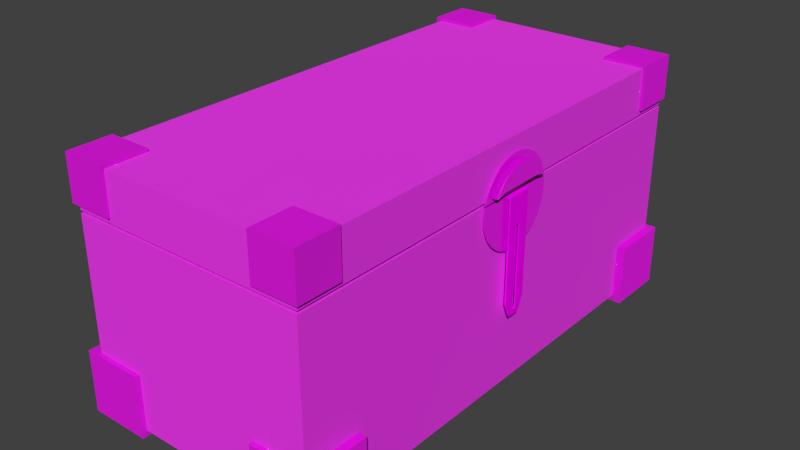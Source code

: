 # Source: DragonChest.blend  (saved by Blender 2.92.15; exported with 4.5.12 LTS)
import bpy
from mathutils import Matrix  # noqa: F401  (used for matrix-valued properties, if any)

bpy.ops.wm.read_factory_settings(use_empty=True)
scene = bpy.context.scene
scene.name = 'Scene'

# ---- collections
col_collection_1 = bpy.data.collections.new('Collection 1'); scene.collection.children.link(col_collection_1)

# ---- images (referenced by path relative to the original .blend; pixels are not part of the script)
import os
ASSET_DIR = os.environ.get("B2B_ASSET_DIR", "")  # directory of the original .blend (textures are referenced by path, not embedded)
HERE = os.path.dirname(os.path.abspath(__file__))  # packed textures are extracted next to this script under _unpacked/

def load_image(name, relpath, width, height, colorspace="sRGB"):
    """Load a texture the original file referenced (path relative to the .blend, or extracted next to this script)."""
    p = next((c for c in (os.path.join(HERE, relpath), os.path.join(ASSET_DIR, relpath)) if relpath and os.path.exists(c)), "")
    if p:
        img = bpy.data.images.load(p, check_existing=True)
        img.name = name
    else:  # same state as the original file: an image datablock whose file is absent (Cycles renders it pink)
        img = bpy.data.images.new(name, width, height)
        img.source = "FILE"
        img.filepath = "//" + (relpath or name)
    img.colorspace_settings.name = colorspace
    return img
img_qingtong_jpg = load_image('qingtong.jpg', 'qingtong.jpg', 1024, 1024, 'sRGB')
img_gucn_20120721350994173750pic1_jpg = load_image('Gucn_20120721350994173750Pic1.jpg', 'Gucn_20120721350994173750Pic1.jpg', 1024, 1024, 'sRGB')
img_7397958_081526119000_2_jpg = load_image('7397958_081526119000_2.jpg', '7397958_081526119000_2.jpg', 1024, 1024, 'sRGB')
img_muwen_jpg = load_image('muwen.jpg', 'muwen.jpg', 1024, 1024, 'sRGB')

# ---- materials (node trees are filled in below, after node groups)
mat_material_003 = bpy.data.materials.new('Material.003')
mat_material_003.alpha_threshold = 0.0
mat_material_003.roughness = 0.5
mat_material_002 = bpy.data.materials.new('Material.002')
mat_material_002.alpha_threshold = 0.0
mat_material_002.roughness = 0.5
mat_material = bpy.data.materials.new('Material')
mat_material.alpha_threshold = 0.0
mat_material.roughness = 0.5
mat_material.line_color = (0.0, 0.0, 0.0, 1.0)

# ---- material node trees
mat_material_003.use_nodes = True; mat_material_003.node_tree.nodes.clear()
_N = mat_material_003.node_tree.nodes; _L = mat_material_003.node_tree.links
n0 = _N.new('ShaderNodeOutputMaterial'); n0.name = 'Material Output'; n0.location = (300, 300)
n1 = _N.new('ShaderNodeBsdfDiffuse'); n1.name = 'Diffuse BSDF'; n1.location = (10, 300)
n2 = _N.new('ShaderNodeTexImage'); n2.name = 'Image Texture'; n2.location = (-180, 300)
n2.width = 140
n2.image = img_qingtong_jpg
_L.new(n1.outputs[0], n0.inputs[0])
_L.new(n2.outputs[0], n1.inputs[0])
n0.is_active_output = True
mat_material_002.use_nodes = True; mat_material_002.node_tree.nodes.clear()
_N = mat_material_002.node_tree.nodes; _L = mat_material_002.node_tree.links
n0 = _N.new('ShaderNodeMixShader'); n0.name = 'Mix Shader'; n0.location = (281, 373)
n1 = _N.new('ShaderNodeBsdfDiffuse'); n1.name = 'Diffuse BSDF'; n1.location = (77, 400)
n1.inputs[1].default_value = 0.7917
n2 = _N.new('ShaderNodeOutputMaterial'); n2.name = 'Material Output'; n2.location = (662, 198)
n3 = _N.new('ShaderNodeTexImage'); n3.name = 'Image Texture.001'; n3.location = (-193, 402)
n3.width = 140
n3.image = img_gucn_20120721350994173750pic1_jpg
n4 = _N.new('ShaderNodeDisplacement'); n4.name = 'Displacement'; n4.location = (400, 310)
n4.inputs[1].default_value = 0.0
n4.inputs[2].default_value = 0.1
n5 = _N.new('ShaderNodeBsdfAnisotropic'); n5.name = 'Glossy BSDF'; n5.location = (79, 265)
n5.distribution = 'GGX'
n5.inputs[0].default_value = (0.2838, 0.2838, 0.2838, 1.0)
n5.inputs[1].default_value = 0.0
n6 = _N.new('ShaderNodeTexCoord'); n6.name = 'Texture Coordinate'; n6.location = (-42, 139)
n7 = _N.new('ShaderNodeTexImage'); n7.name = 'Image Texture'; n7.location = (243, 125)
n7.width = 140
n7.image = img_gucn_20120721350994173750pic1_jpg
n7.interpolation = 'Smart'
n7.extension = 'EXTEND'
_L.new(n1.outputs[0], n0.inputs[1])
_L.new(n0.outputs[0], n2.inputs[0])
_L.new(n5.outputs[0], n0.inputs[2])
_L.new(n3.outputs[0], n1.inputs[0])
_L.new(n6.outputs[2], n7.inputs[0])
_L.new(n7.outputs[0], n4.inputs[0])
_L.new(n4.outputs[0], n2.inputs[2])
n2.is_active_output = True
mat_material.use_nodes = True; mat_material.node_tree.nodes.clear()

# ---- world
world_world = bpy.data.worlds.new('World'); scene.world = world_world
world_world.use_nodes = True; world_world.node_tree.nodes.clear()
_N = world_world.node_tree.nodes; _L = world_world.node_tree.links
n0 = _N.new('ShaderNodeOutputWorld'); n0.name = 'World Output'; n0.location = (300, 300)
n1 = _N.new('ShaderNodeBackground'); n1.name = 'Background'; n1.location = (10, 300)
n1.inputs[0].default_value = (0.05088, 0.05088, 0.05088, 1.0)
_L.new(n1.outputs[0], n0.inputs[0])
n0.is_active_output = True
world_world.color = (0.05088, 0.05088, 0.05088)
world_world.use_sun_shadow = False
world_world.sun_shadow_jitter_overblur = 0.0
world_world.cycles.sampling_method = 'MANUAL'
world_world.cycles.sample_map_resolution = 256

# ---- meshes
me_cube_003 = bpy.data.meshes.new('Cube.003')
me_cube_003.from_pydata([(-0.4844, 6.41, 4.004), (-0.2429, 6.41, 4.004), (-0.2429, 6.41, -6.347), (-0.4844, 6.41, -6.347), (-0.4844, 3.216, -7.837), (-0.4844, -3.216, -7.837), (-0.4844, -1.285, -7.286), (-0.4844, 1.285, -7.286), (-0.4844, 1.285, 1.285), (-0.4844, 6.41, 4.147), (-0.2429, 6.41, 4.147), (-0.2429, -6.41, 4.004), (-0.2429, -6.41, -6.347), (-0.2429, -3.216, -7.837), (-0.2429, -1.285, -7.286), (-0.2429, -1.285, 1.285), (-0.2429, 1.285, 1.285), (-0.2429, 3.216, -7.837), (-0.4844, -6.41, 4.004), (-0.4844, -1.285, 1.285), (-0.4844, -6.41, -6.347), (-0.2429, 1.285, -7.286), (-0.8382, 6.41, 4.004), (-0.8382, 6.41, 4.147), (-0.2429, -6.41, 4.147), (-0.4844, -6.41, 4.147), (-0.8382, -6.41, 4.004), (-0.8382, -6.41, 4.147)], [], [(0, 1, 2, 3), (0, 3, 4, 5, 6, 7, 8), (9, 10, 1, 0), (1, 11, 12, 13, 14, 15, 16, 2), (17, 4, 3, 2), (18, 0, 8, 19, 6, 5, 20), (5, 4, 17, 13), (7, 6, 14, 21), (8, 7, 21, 16), (9, 0, 22, 23), (24, 10, 9, 25), (10, 24, 11, 1), (11, 18, 20, 12), (5, 13, 12, 20), (13, 17, 2, 16, 21, 14), (15, 14, 6, 19), (16, 15, 19, 8), (0, 18, 26, 22), (25, 9, 23, 27), (27, 23, 22, 26), (24, 25, 18, 11), (18, 25, 27, 26)])
_uv = me_cube_003.uv_layers.new(name='UVMap')
_uv.uv.foreach_set('vector', [0.7363, 0.7542, 0.7722, 0.7496, 0.7722, 0.4065, 0.7363, 0.4111, 0.7363, 0.7542, 0.7363, 0.4111, 0.6227, 0.2732, 0.3939, 0.2324, 0.4626, 0.2882, 0.5541, 0.3045, 0.5541, 0.5073, 0.7363, 0.7655, 0.7722, 0.7609, 0.7722, 0.7496, 0.7363, 0.7542, 0.7722, 0.7496, 0.3163, 0.6682, 0.3162, 0.3251, 0.4298, 0.2278, 0.4985, 0.2836, 0.4985, 0.4863, 0.5899, 0.5027, 0.7722, 0.4065, 0.6586, 0.2686, 0.6227, 0.2732, 0.7363, 0.4111, 0.7722, 0.4065, 0.2804, 0.6728, 0.7363, 0.7542, 0.5541, 0.5073, 0.4626, 0.4909, 0.4626, 0.2882, 0.3939, 0.2324, 0.2804, 0.3297, 0.3939, 0.2324, 0.6227, 0.2732, 0.6586, 0.2686, 0.4298, 0.2278, 0.5541, 0.3045, 0.4626, 0.2882, 0.4985, 0.2836, 0.5899, 0.2999, 0.5541, 0.5073, 0.5541, 0.3045, 0.5899, 0.2999, 0.5899, 0.5027, 0.7363, 0.7655, 0.7363, 0.7542, 0.6837, 0.7609, 0.6837, 0.7722, 0.3163, 0.6795, 0.7722, 0.7609, 0.7363, 0.7655, 0.2804, 0.6841, 0.7722, 0.7609, 0.3163, 0.6795, 0.3163, 0.6682, 0.7722, 0.7496, 0.3163, 0.6682, 0.2804, 0.6728, 0.2804, 0.3297, 0.3162, 0.3251, 0.3939, 0.2324, 0.4298, 0.2278, 0.3162, 0.3251, 0.2804, 0.3297, 0.4298, 0.2278, 0.6586, 0.2686, 0.7722, 0.4065, 0.5899, 0.5027, 0.5899, 0.2999, 0.4985, 0.2836, 0.4985, 0.4863, 0.4985, 0.2836, 0.4626, 0.2882, 0.4626, 0.4909, 0.5899, 0.5027, 0.4985, 0.4863, 0.4626, 0.4909, 0.5541, 0.5073, 0.7363, 0.7542, 0.2804, 0.6728, 0.2278, 0.6795, 0.6837, 0.7609, 0.2804, 0.6841, 0.7363, 0.7655, 0.6837, 0.7722, 0.2278, 0.6908, 0.2278, 0.6908, 0.6837, 0.7722, 0.6837, 0.7609, 0.2278, 0.6795, 0.3163, 0.6795, 0.2804, 0.6841, 0.2804, 0.6728, 0.3163, 0.6682, 0.2804, 0.6728, 0.2804, 0.6841, 0.2278, 0.6908, 0.2278, 0.6795])
me_cube_003.materials.append(mat_material_003)
me_cube_003.use_remesh_preserve_volume = False
me_cube_003.use_remesh_preserve_attributes = False
me_cube_003.use_mirror_vertex_groups = False
me_cube_003.update()
me_cube_001 = bpy.data.meshes.new('Cube.001')
me_cube_001.from_pydata([(0.8758, 21.69, -9.793), (0.8758, -0.885, -9.793), (-9.835, -0.885, -9.793), (-9.835, 21.69, -9.793), (-7.54, 1.717, -10.08), (-7.54, -1.085, -7.281), (-7.54, -1.085, -10.08), (-10.34, 1.717, -7.281), (-10.34, 1.717, -10.08), (-10.34, -1.085, -7.281), (-10.34, -1.085, -10.08), (-1.539, -1.085, -10.08), (-1.539, -1.085, -7.281), (-1.539, 1.717, -10.08), (1.263, -1.085, -10.08), (1.263, -1.085, -7.281), (1.263, 1.717, -10.08), (1.263, 1.717, -7.281), (-7.54, 21.91, -7.281), (-7.54, 21.91, -10.08), (-7.54, 19.11, -10.08), (-10.34, 21.91, -7.281), (-10.34, 21.91, -10.08), (-10.34, 19.11, -7.281), (-10.34, 19.11, -10.08), (-1.539, 19.11, -10.08), (-1.539, 21.91, -10.08), (-1.539, 21.91, -7.281), (1.263, 19.11, -10.08), (1.263, 19.11, -7.281), (1.263, 21.91, -10.08), (1.263, 21.91, -7.281), (-7.54, 19.11, -9.793), (-7.54, 21.69, -9.793), (0.8758, 1.717, -9.793), (0.8758, 19.11, -9.793), (-1.539, 21.69, -9.793), (-1.539, 19.11, -9.793), (-7.54, -0.885, -9.793), (-9.835, 1.717, -9.793), (-9.835, 19.11, -9.793), (-1.539, -0.885, -9.793), (-1.539, 1.717, -9.793), (-7.54, 1.717, -9.793), (0.8758, 21.69, -7.281), (-1.539, 21.69, -7.281), (-9.835, 21.69, -7.281), (-7.54, 21.69, -7.281), (0.8758, 19.11, -7.281), (0.8758, -0.885, -7.281), (0.8758, 1.717, -7.281), (-1.539, -0.885, -7.281), (-7.54, -0.885, -7.281), (-9.835, -0.885, -7.281), (-9.835, 1.717, -7.281), (-9.835, 19.11, -7.281)], [], [(10, 8, 4, 6), (5, 9, 10, 6), (9, 7, 8, 10), (17, 15, 14, 16), (15, 12, 11, 14), (11, 13, 16, 14), (24, 22, 19, 20), (21, 18, 19, 22), (23, 21, 22, 24), (27, 31, 30, 26), (31, 29, 28, 30), (25, 26, 30, 28), (33, 3, 40, 32), (35, 0, 36, 37), (39, 2, 38, 43), (41, 1, 34, 42), (44, 45, 36, 0), (3, 33, 47, 46), (0, 35, 48, 44), (34, 1, 49, 50), (1, 41, 51, 49), (38, 2, 53, 52), (53, 2, 39, 54), (55, 40, 3, 46), (7, 9, 5, 52, 53, 54), (5, 6, 4, 43, 38, 52), (4, 8, 7, 54, 39, 43), (13, 11, 12, 51, 41, 42), (50, 17, 16, 13, 42, 34), (51, 12, 15, 17, 50, 49), (47, 18, 21, 23, 55, 46), (55, 23, 24, 20, 32, 40), (32, 20, 19, 18, 47, 33), (45, 27, 26, 25, 37, 36), (37, 25, 28, 29, 48, 35), (48, 29, 31, 27, 45, 44)])
_uv = me_cube_001.uv_layers.new(name='UVMap')
_uv.uv.foreach_set('vector', [0.5285, 0.1704, 0.7606, 0.1704, 0.7606, 0.4025, 0.5285, 0.4025, 0.5285, 0.1704, 0.7606, 0.1704, 0.7606, 0.4025, 0.5285, 0.4025, 0.5285, 0.1704, 0.7606, 0.1704, 0.7606, 0.4025, 0.5285, 0.4025, 0.5285, 0.1704, 0.7606, 0.1704, 0.7606, 0.4025, 0.5285, 0.4025, 0.5285, 0.1704, 0.7606, 0.1704, 0.7606, 0.4025, 0.5285, 0.4025, 0.5285, 0.1704, 0.7606, 0.1704, 0.7606, 0.4025, 0.5285, 0.4025, 0.5285, 0.1704, 0.7606, 0.1704, 0.7606, 0.4025, 0.5285, 0.4025, 0.5285, 0.1704, 0.7606, 0.1704, 0.7606, 0.4025, 0.5285, 0.4025, 0.5285, 0.1704, 0.7606, 0.1704, 0.7606, 0.4025, 0.5285, 0.4025, 0.5285, 0.1704, 0.7606, 0.1704, 0.7606, 0.4025, 0.5285, 0.4025, 0.5285, 0.1704, 0.7606, 0.1704, 0.7606, 0.4025, 0.5285, 0.4025, 0.5285, 0.1704, 0.7606, 0.1704, 0.7606, 0.4025, 0.5285, 0.4025, 0.7971, 1.384, 0.7835, 1.368, 0.781, 1.393, 0.7947, 1.408, 0.8446, 1.464, 0.8471, 1.44, 0.8327, 1.424, 0.8303, 1.448, 0.7647, 1.558, 0.7623, 1.583, 0.7759, 1.598, 0.7783, 1.573, 0.8115, 1.638, 0.8259, 1.654, 0.8283, 1.629, 0.814, 1.613, 0.9831, 0.4795, 0.9321, 0.4752, 0.9319, 0.5963, 0.9829, 0.6006, 0.7566, 0.5816, 0.8051, 0.5857, 0.8053, 0.4646, 0.7568, 0.4606, 0.729, 0.08733, 0.6753, 0.0868, 0.6753, 0.2654, 0.729, 0.2659, 0.3135, 0.08321, 0.2594, 0.08267, 0.2593, 0.2612, 0.3135, 0.2618, 0.2392, 0.2238, 0.186, 0.2163, 0.1857, 0.378, 0.2389, 0.3856, 0.05379, 0.1974, 0.003239, 0.1902, 0.002967, 0.352, 0.05352, 0.3592, 0.6172, 0.1561, 0.6176, 0.09508, 0.5895, 0.09307, 0.5891, 0.1541, 0.4016, 0.1407, 0.402, 0.07963, 0.3742, 0.07764, 0.3738, 0.1387, 0.7606, 0.4025, 0.5285, 0.4025, 0.5285, 0.1704, 0.5451, 0.1704, 0.5451, 0.3605, 0.7606, 0.3605, 0.7606, 0.1704, 0.7606, 0.4025, 0.5285, 0.4025, 0.5285, 0.3785, 0.744, 0.3785, 0.744, 0.1704, 0.7606, 0.4025, 0.5285, 0.4025, 0.5285, 0.1704, 0.5705, 0.1704, 0.5705, 0.3785, 0.7606, 0.3785, 0.7606, 0.4025, 0.5285, 0.4025, 0.5285, 0.1704, 0.5451, 0.1704, 0.5451, 0.3785, 0.7606, 0.3785, 0.7285, 0.1704, 0.7606, 0.1704, 0.7606, 0.4025, 0.5285, 0.4025, 0.5285, 0.3785, 0.7285, 0.3785, 0.5451, 0.4025, 0.5285, 0.4025, 0.5285, 0.1704, 0.7606, 0.1704, 0.7606, 0.2025, 0.5451, 0.2025, 0.7423, 0.1704, 0.7606, 0.1704, 0.7606, 0.4025, 0.5285, 0.4025, 0.5285, 0.3605, 0.7423, 0.3605, 0.7185, 0.1704, 0.7606, 0.1704, 0.7606, 0.4025, 0.5285, 0.4025, 0.5285, 0.3785, 0.7185, 0.3785, 0.7606, 0.3785, 0.7606, 0.4025, 0.5285, 0.4025, 0.5285, 0.1704, 0.5467, 0.1704, 0.5467, 0.3785, 0.7423, 0.1704, 0.7606, 0.1704, 0.7606, 0.4025, 0.5285, 0.4025, 0.5285, 0.3785, 0.7423, 0.3785, 0.7606, 0.3785, 0.7606, 0.4025, 0.5285, 0.4025, 0.5285, 0.1704, 0.5606, 0.1704, 0.5606, 0.3785, 0.5285, 0.2025, 0.5285, 0.1704, 0.7606, 0.1704, 0.7606, 0.4025, 0.7423, 0.4025, 0.7423, 0.2025])
me_cube_001.materials.append(mat_material_002)
me_cube_001.use_remesh_preserve_volume = False
me_cube_001.use_remesh_preserve_attributes = False
me_cube_001.use_mirror_vertex_groups = False
me_cube_001.update()
me_circle = bpy.data.meshes.new('Circle')
me_circle.from_pydata([(0.07122, 1.0, -5.377e-09), (-0.1239, 0.9808, -5.377e-09), (-0.1239, -0.9808, -5.377e-09), (0.07122, -1.0, -5.377e-09), (0.2663, -0.9808, -5.377e-09), (0.4539, -0.9239, -5.377e-09), (0.6268, -0.8315, -5.377e-09), (0.7783, -0.7071, -5.377e-09), (0.9027, -0.5556, -5.377e-09), (0.9951, -0.3827, -5.377e-09), (1.052, -0.1951, -5.377e-09), (1.071, 9.656e-07, -5.377e-09), (1.052, 0.1951, -5.377e-09), (0.9951, 0.3827, -5.377e-09), (0.9027, 0.5556, -5.377e-09), (0.7783, 0.7071, -5.377e-09), (0.6268, 0.8315, -5.377e-09), (0.4539, 0.9239, -5.377e-09), (0.2663, 0.9808, -5.377e-09), (0.07122, 0.09507, -5.377e-09), (0.05267, 0.09325, -5.377e-09), (0.03483, 0.08784, -5.377e-09), (0.0184, 0.07905, -5.377e-09), (0.00399, 0.06723, -5.377e-09), (-0.007834, 0.05282, -5.377e-09), (-0.01662, 0.03638, -5.377e-09), (-0.02203, 0.01855, -5.377e-09), (-0.02386, 2.651e-07, -5.377e-09), (-0.02203, -0.01855, -5.377e-09), (-0.01662, -0.03638, -5.377e-09), (-0.007834, -0.05282, -5.377e-09), (0.00399, -0.06723, -5.377e-09), (0.0184, -0.07905, -5.377e-09), (0.03483, -0.08783, -5.377e-09), (0.05267, -0.09324, -5.377e-09), (0.07122, -0.09507, -5.377e-09), (0.08976, -0.09324, -5.377e-09), (0.1076, -0.08783, -5.377e-09), (0.124, -0.07905, -5.377e-09), (0.1384, -0.06723, -5.377e-09), (0.1503, -0.05282, -5.377e-09), (0.1591, -0.03638, -5.377e-09), (0.1645, -0.01855, -5.377e-09), (0.1663, 3.497e-07, -5.377e-09), (0.1645, 0.01855, -5.377e-09), (0.1591, 0.03638, -5.377e-09), (0.1503, 0.05282, -5.377e-09), (0.1384, 0.06723, -5.377e-09), (0.124, 0.07905, -5.377e-09), (0.1076, 0.08784, -5.377e-09), (0.08976, 0.09325, -5.377e-09), (-0.1552, 0.9713, -5.377e-09), (-0.1505, -0.9727, -5.377e-09), (-0.1523, -0.2235, -5.377e-09), (-0.152, -0.3341, -5.377e-09), (-0.1515, -0.5377, -5.377e-09), (-0.1541, 0.5441, -5.377e-09), (-0.1536, 0.3365, -5.377e-09), (-0.1534, 0.2246, -5.377e-09), (-0.1532, 0.1499, -5.377e-09), (-0.1531, 0.0929, -5.377e-09), (-0.1529, 0.04459, -5.377e-09), (-0.1528, 2.381e-07, -5.377e-09), (-0.1527, -0.04454, -5.377e-09), (-0.1526, -0.09271, -5.377e-09), (-0.1525, -0.1495, -5.377e-09), (-0.1239, 0.9808, 0.03227), (0.07122, 1.0, 0.03227), (-0.1552, 0.9713, 0.03227), (0.07122, -1.0, 0.03227), (-0.1239, -0.9808, 0.03227), (0.2663, -0.9808, 0.03227), (0.4539, -0.9239, 0.03227), (0.6268, -0.8315, 0.03227), (0.7783, -0.7071, 0.03227), (0.9027, -0.5556, 0.03227), (0.9951, -0.3827, 0.03227), (1.052, -0.1951, 0.03227), (1.071, 9.656e-07, 0.03227), (1.052, 0.1951, 0.03227), (0.9951, 0.3827, 0.03227), (0.9027, 0.5556, 0.03227), (0.7783, 0.7071, 0.03227), (0.6268, 0.8315, 0.03227), (0.4539, 0.9239, 0.03227), (0.2663, 0.9808, 0.03227), (0.05267, 0.09325, 0.03227), (0.07122, 0.09507, 0.03227), (0.03483, 0.08784, 0.03227), (0.0184, 0.07905, 0.03227), (0.00399, 0.06723, 0.03227), (-0.007834, 0.05282, 0.03227), (-0.01662, 0.03638, 0.03227), (-0.02203, 0.01855, 0.03227), (-0.02386, 2.651e-07, 0.03227), (-0.02203, -0.01855, 0.03227), (-0.01662, -0.03638, 0.03227), (-0.007834, -0.05282, 0.03227), (0.00399, -0.06723, 0.03227), (0.0184, -0.07905, 0.03227), (0.03483, -0.08783, 0.03227), (0.05267, -0.09324, 0.03227), (0.07122, -0.09507, 0.03227), (0.08976, -0.09324, 0.03227), (0.1076, -0.08783, 0.03227), (0.124, -0.07905, 0.03227), (0.1384, -0.06723, 0.03227), (0.1503, -0.05282, 0.03227), (0.1591, -0.03638, 0.03227), (0.1645, -0.01855, 0.03227), (0.1663, 3.497e-07, 0.03227), (0.1645, 0.01855, 0.03227), (0.1591, 0.03638, 0.03227), (0.1503, 0.05282, 0.03227), (0.1384, 0.06723, 0.03227), (0.124, 0.07905, 0.03227), (0.1076, 0.08784, 0.03227), (0.08976, 0.09325, 0.03227), (-0.1523, -0.2235, 0.03227), (-0.1505, -0.9727, 0.03227), (-0.152, -0.3341, 0.03227), (-0.1515, -0.5377, 0.03227), (-0.1541, 0.5441, 0.03227), (-0.1536, 0.3365, 0.03227), (-0.1534, 0.2246, 0.03227), (-0.1532, 0.1499, 0.03227), (-0.1531, 0.0929, 0.03227), (-0.1529, 0.04459, 0.03227), (-0.1528, 2.381e-07, 0.03227), (-0.1527, -0.04454, 0.03227), (-0.1526, -0.09271, 0.03227), (-0.1525, -0.1495, 0.03227), (2.389, 2.181e-06, 0.008138), (2.38, -0.09668, 0.008138), (2.38, 0.09669, 0.008138), (2.389, 2.181e-06, 0.02413), (2.38, -0.09668, 0.02413), (2.38, 0.09669, 0.02413)], [], [(54, 53, 31, 32), (14, 13, 45, 46), (55, 54, 32, 33), (1, 0, 19, 20), (15, 14, 46, 47), (56, 51, 1, 20, 21), (16, 15, 47, 48), (3, 2, 34, 35), (57, 56, 21, 22), (17, 16, 48, 49), (4, 3, 35, 36), (58, 57, 22, 23), (18, 17, 49, 50), (5, 4, 36, 37), (59, 58, 23, 24), (0, 18, 50, 19), (6, 5, 37, 38), (60, 59, 24, 25), (7, 6, 38, 39), (61, 60, 25, 26), (8, 7, 39, 40), (62, 61, 26, 27), (9, 8, 40, 41), (63, 62, 27, 28), (10, 9, 41, 42), (64, 63, 28, 29), (11, 10, 42, 43), (65, 64, 29, 30), (12, 11, 43, 44), (53, 65, 30, 31), (13, 12, 44, 45), (20, 19, 50, 49, 48, 47, 46, 45, 44, 43, 42, 41, 40, 39, 38, 37, 36, 35, 34, 33, 32, 31, 30, 29, 28, 27, 26, 25, 24, 23, 22, 21), (2, 52, 55, 33, 34), (120, 99, 98, 118), (81, 113, 112, 80), (121, 100, 99, 120), (66, 86, 87, 67), (82, 114, 113, 81), (122, 88, 86, 66, 68), (83, 115, 114, 82), (69, 102, 101, 70), (123, 89, 88, 122), (84, 116, 115, 83), (71, 103, 102, 69), (124, 90, 89, 123), (85, 117, 116, 84), (72, 104, 103, 71), (125, 91, 90, 124), (67, 87, 117, 85), (73, 105, 104, 72), (126, 92, 91, 125), (74, 106, 105, 73), (127, 93, 92, 126), (75, 107, 106, 74), (128, 94, 93, 127), (76, 108, 107, 75), (129, 95, 94, 128), (77, 109, 108, 76), (130, 96, 95, 129), (78, 110, 109, 77), (131, 97, 96, 130), (79, 111, 110, 78), (118, 98, 97, 131), (80, 112, 111, 79), (86, 88, 89, 90, 91, 92, 93, 94, 95, 96, 97, 98, 99, 100, 101, 102, 103, 104, 105, 106, 107, 108, 109, 110, 111, 112, 113, 114, 115, 116, 117, 87), (70, 101, 100, 121, 119), (7, 8, 75, 74), (62, 63, 129, 128), (8, 9, 76, 75), (61, 62, 128, 127), (9, 10, 77, 76), (60, 61, 127, 126), (79, 78, 135, 137), (59, 60, 126, 125), (10, 11, 132, 133), (58, 59, 125, 124), (12, 13, 80, 79), (57, 58, 124, 123), (13, 14, 81, 80), (56, 57, 123, 122), (14, 15, 82, 81), (54, 55, 121, 120), (15, 16, 83, 82), (53, 54, 120, 118), (16, 17, 84, 83), (65, 53, 118, 131), (17, 18, 85, 84), (55, 52, 119, 121), (18, 0, 67, 85), (51, 56, 122, 68), (52, 2, 70, 119), (0, 1, 66, 67), (1, 51, 68, 66), (2, 3, 69, 70), (3, 4, 71, 69), (4, 5, 72, 71), (5, 6, 73, 72), (64, 65, 131, 130), (6, 7, 74, 73), (63, 64, 130, 129), (133, 132, 135, 136), (132, 134, 137, 135), (12, 79, 137, 134), (77, 10, 133, 136), (11, 12, 134, 132), (78, 77, 136, 135)])
_uv = me_circle.uv_layers.new(name='UVMap')
_uv.uv.foreach_set('vector', [0.3673, 0.1708, 0.3673, 0.1991, 0.3203, 0.2391, 0.316, 0.2361, 0.05017, 0.3982, 0.02257, 0.3538, 0.2737, 0.2656, 0.2763, 0.2698, 0.3673, 0.1186, 0.3673, 0.1708, 0.316, 0.2361, 0.3111, 0.2338, 0.3579, 0.5078, 0.2994, 0.5126, 0.3, 0.2807, 0.3056, 0.2802, 0.08738, 0.4371, 0.05017, 0.3982, 0.2763, 0.2698, 0.2799, 0.2735, 0.3673, 0.3959, 0.3673, 0.5054, 0.3579, 0.5078, 0.3056, 0.2802, 0.311, 0.2788, 0.1328, 0.469, 0.08738, 0.4371, 0.2799, 0.2735, 0.2842, 0.2765, 0.3008, 0.0, 0.3594, 0.005046, 0.3057, 0.2324, 0.3002, 0.2319, 0.3673, 0.3427, 0.3673, 0.3959, 0.311, 0.2788, 0.3159, 0.2766, 0.1846, 0.4928, 0.1328, 0.469, 0.2842, 0.2765, 0.2891, 0.2788, 0.2423, 0.004804, 0.3008, 0.0, 0.3002, 0.2319, 0.2946, 0.2324, 0.3673, 0.314, 0.3673, 0.3427, 0.3159, 0.2766, 0.3202, 0.2736, 0.2408, 0.5075, 0.1846, 0.4928, 0.2891, 0.2788, 0.2945, 0.2802, 0.1859, 0.01927, 0.2423, 0.004804, 0.2946, 0.2324, 0.2892, 0.2338, 0.3673, 0.2949, 0.3673, 0.314, 0.3202, 0.2736, 0.3238, 0.2699, 0.2994, 0.5126, 0.2408, 0.5075, 0.2945, 0.2802, 0.3, 0.2807, 0.134, 0.04285, 0.1859, 0.01927, 0.2892, 0.2338, 0.2843, 0.236, 0.3673, 0.2802, 0.3673, 0.2949, 0.3238, 0.2699, 0.3264, 0.2657, 0.08841, 0.07463, 0.134, 0.04285, 0.2843, 0.236, 0.28, 0.239, 0.3673, 0.2679, 0.3673, 0.2802, 0.3264, 0.2657, 0.3281, 0.2611, 0.05098, 0.1134, 0.08841, 0.07463, 0.28, 0.239, 0.2764, 0.2427, 0.3673, 0.2564, 0.3673, 0.2679, 0.3281, 0.2611, 0.3286, 0.2564, 0.02312, 0.1576, 0.05098, 0.1134, 0.2764, 0.2427, 0.2738, 0.2469, 0.3673, 0.245, 0.3673, 0.2564, 0.3286, 0.2564, 0.3281, 0.2516, 0.005908, 0.2057, 0.02312, 0.1576, 0.2738, 0.2469, 0.2721, 0.2515, 0.3673, 0.2327, 0.3673, 0.245, 0.3281, 0.2516, 0.3265, 0.247, 0.0, 0.2557, 0.005908, 0.2057, 0.2721, 0.2515, 0.2716, 0.2562, 0.3673, 0.2181, 0.3673, 0.2327, 0.3265, 0.247, 0.3239, 0.2428, 0.005625, 0.3057, 0.0, 0.2557, 0.2716, 0.2562, 0.2721, 0.261, 0.3673, 0.1991, 0.3673, 0.2181, 0.3239, 0.2428, 0.3203, 0.2391, 0.02257, 0.3538, 0.005625, 0.3057, 0.2721, 0.261, 0.2737, 0.2656, 0.3056, 0.2802, 0.3, 0.2807, 0.2945, 0.2802, 0.2891, 0.2788, 0.2842, 0.2765, 0.2799, 0.2735, 0.2763, 0.2698, 0.2737, 0.2656, 0.2721, 0.261, 0.2716, 0.2562, 0.2721, 0.2515, 0.2738, 0.2469, 0.2764, 0.2427, 0.28, 0.239, 0.2843, 0.236, 0.2892, 0.2338, 0.2946, 0.2324, 0.3002, 0.2319, 0.3057, 0.2324, 0.3111, 0.2338, 0.316, 0.2361, 0.3203, 0.2391, 0.3239, 0.2428, 0.3265, 0.247, 0.3281, 0.2516, 0.3286, 0.2564, 0.3281, 0.2611, 0.3264, 0.2657, 0.3238, 0.2699, 0.3202, 0.2736, 0.3159, 0.2766, 0.311, 0.2788, 0.3594, 0.005046, 0.3673, 0.00713, 0.3673, 0.1186, 0.3111, 0.2338, 0.3057, 0.2324, 0.4597, 0.6142, 0.5151, 0.5779, 0.5176, 0.581, 0.4836, 0.6144, 0.6537, 0.3886, 0.5438, 0.5497, 0.5402, 0.5478, 0.6166, 0.3685, 0.4158, 0.6138, 0.5132, 0.5743, 0.5151, 0.5779, 0.4597, 0.6142, 0.7435, 0.6097, 0.5523, 0.5707, 0.5528, 0.5667, 0.7481, 0.5678, 0.6862, 0.4155, 0.5469, 0.5522, 0.5438, 0.5497, 0.6537, 0.3886, 0.6492, 0.6157, 0.5511, 0.5745, 0.5523, 0.5707, 0.7435, 0.6097, 0.7414, 0.6164, 0.7127, 0.4482, 0.5494, 0.5553, 0.5469, 0.5522, 0.6862, 0.4155, 0.3164, 0.5654, 0.5117, 0.5665, 0.5121, 0.5705, 0.3202, 0.6073, 0.6044, 0.6153, 0.5492, 0.578, 0.5511, 0.5745, 0.6492, 0.6157, 0.7323, 0.4855, 0.5513, 0.5589, 0.5494, 0.5553, 0.7127, 0.4482, 0.3209, 0.5235, 0.5121, 0.5625, 0.5117, 0.5665, 0.3164, 0.5654, 0.5803, 0.6151, 0.5466, 0.5811, 0.5492, 0.578, 0.6044, 0.6153, 0.7443, 0.5259, 0.5524, 0.5627, 0.5513, 0.5589, 0.7323, 0.4855, 0.3336, 0.4832, 0.5133, 0.5587, 0.5121, 0.5625, 0.3209, 0.5235, 0.5642, 0.615, 0.5435, 0.5837, 0.5466, 0.5811, 0.5803, 0.6151, 0.7481, 0.5678, 0.5528, 0.5667, 0.5524, 0.5627, 0.7443, 0.5259, 0.3538, 0.4462, 0.5153, 0.5552, 0.5133, 0.5587, 0.3336, 0.4832, 0.5519, 0.6149, 0.5399, 0.5855, 0.5435, 0.5837, 0.5642, 0.615, 0.381, 0.4138, 0.5178, 0.5521, 0.5153, 0.5552, 0.3538, 0.4462, 0.5414, 0.6148, 0.5361, 0.5867, 0.5399, 0.5855, 0.5519, 0.6149, 0.4139, 0.3872, 0.521, 0.5495, 0.5178, 0.5521, 0.381, 0.4138, 0.5318, 0.6148, 0.5321, 0.587, 0.5361, 0.5867, 0.5414, 0.6148, 0.4514, 0.3676, 0.5245, 0.5477, 0.521, 0.5495, 0.4139, 0.3872, 0.5222, 0.6147, 0.5281, 0.5866, 0.5321, 0.587, 0.5318, 0.6148, 0.492, 0.3556, 0.5284, 0.5465, 0.5245, 0.5477, 0.4514, 0.3676, 0.5118, 0.6146, 0.5242, 0.5854, 0.5281, 0.5866, 0.5222, 0.6147, 0.4754, 0.2814, 0.4754, 0.2888, 0.4752, 0.2888, 0.4738, 0.2815, 0.4996, 0.6145, 0.5207, 0.5835, 0.5242, 0.5854, 0.5118, 0.6146, 0.477, 0.2815, 0.4755, 0.2888, 0.4754, 0.2888, 0.4754, 0.2814, 0.4836, 0.6144, 0.5176, 0.581, 0.5207, 0.5835, 0.4996, 0.6145, 0.6166, 0.3685, 0.5402, 0.5478, 0.5364, 0.5466, 0.5762, 0.356, 0.5523, 0.5707, 0.5511, 0.5745, 0.5492, 0.578, 0.5466, 0.5811, 0.5435, 0.5837, 0.5399, 0.5855, 0.5361, 0.5867, 0.5321, 0.587, 0.5281, 0.5866, 0.5242, 0.5854, 0.5207, 0.5835, 0.5176, 0.581, 0.5151, 0.5779, 0.5132, 0.5743, 0.5121, 0.5705, 0.5117, 0.5665, 0.5121, 0.5625, 0.5133, 0.5587, 0.5153, 0.5552, 0.5178, 0.5521, 0.521, 0.5495, 0.5245, 0.5477, 0.5284, 0.5465, 0.5324, 0.5462, 0.5364, 0.5466, 0.5402, 0.5478, 0.5438, 0.5497, 0.5469, 0.5522, 0.5494, 0.5553, 0.5513, 0.5589, 0.5524, 0.5627, 0.5528, 0.5667, 0.3202, 0.6073, 0.5121, 0.5705, 0.5132, 0.5743, 0.4158, 0.6138, 0.3219, 0.6131, 0.9903, 0.3625, 0.9903, 0.3236, 1.0, 0.3236, 1.0, 0.3625, 0.9903, 0.2489, 0.9903, 0.2604, 0.9806, 0.2604, 0.9806, 0.2489, 0.9903, 0.3236, 0.9903, 0.2793, 1.0, 0.2793, 1.0, 0.3236, 0.9903, 0.2375, 0.9903, 0.2489, 0.9806, 0.2489, 0.9806, 0.2375, 0.9903, 0.2793, 0.9903, 0.2312, 1.0, 0.2312, 1.0, 0.2793, 0.9903, 0.2251, 0.9903, 0.2375, 0.9806, 0.2375, 0.9806, 0.2251, 0.4816, 0.2724, 0.4814, 0.2753, 0.4666, 0.2753, 0.4667, 0.2739, 0.9903, 0.2105, 0.9903, 0.2251, 0.9806, 0.2251, 0.9806, 0.2105, 0.005908, 0.2057, 0.0, 0.2557, 0.0, 0.2557, 0.005908, 0.2057, 0.9903, 0.1914, 0.9903, 0.2105, 0.9806, 0.2105, 0.9806, 0.1914, 0.9903, 0.1312, 0.9903, 0.08315, 1.0, 0.08315, 1.0, 0.1312, 0.9903, 0.1627, 0.9903, 0.1914, 0.9806, 0.1914, 0.9806, 0.1627, 0.9903, 0.08315, 0.9903, 0.03884, 1.0, 0.03884, 1.0, 0.08315, 0.9903, 0.1095, 0.9903, 0.1627, 0.9806, 0.1627, 0.9806, 0.1095, 0.9903, 0.03884, 0.9903, 0.0, 1.0, 0.0, 1.0, 0.03884, 0.9903, 0.3346, 0.9903, 0.3868, 0.9806, 0.3868, 0.9806, 0.3346, 0.009684, 0.5126, 0.009684, 0.5524, 1.23e-08, 0.5524, 0.0, 0.5126, 0.9903, 0.3062, 0.9903, 0.3346, 0.9806, 0.3346, 0.9806, 0.3062, 0.009684, 0.5524, 0.009684, 0.5974, 2.46e-08, 0.5974, 1.23e-08, 0.5524, 0.9903, 0.2872, 0.9903, 0.3062, 0.9806, 0.3062, 0.9806, 0.2872, 0.009684, 0.5974, 0.009684, 0.646, 3.801e-08, 0.646, 2.46e-08, 0.5974, 0.9903, 0.3868, 0.9903, 0.4982, 0.9806, 0.4982, 0.9806, 0.3868, 0.009684, 0.646, 0.009684, 0.6961, 4.248e-08, 0.6961, 3.801e-08, 0.646, 0.9903, 0.0, 0.9903, 0.1095, 0.9806, 0.1095, 0.9806, 1.528e-08, 0.01937, 0.5126, 0.01937, 0.5193, 0.009684, 0.5193, 0.009684, 0.5126, 0.009684, 0.6961, 0.009684, 0.7459, 2.012e-08, 0.7459, 4.248e-08, 0.6961, 0.009684, 0.7459, 0.009684, 0.7538, 2.124e-08, 0.7538, 2.012e-08, 0.7459, 0.01937, 0.5193, 0.01937, 0.5692, 0.009684, 0.5692, 0.009684, 0.5193, 0.01937, 0.5692, 0.01937, 0.6193, 0.009684, 0.6193, 0.009684, 0.5692, 0.01937, 0.6193, 0.01937, 0.6678, 0.009684, 0.6678, 0.009684, 0.6193, 0.01937, 0.6678, 0.01937, 0.7128, 0.009684, 0.7128, 0.009684, 0.6678, 0.9903, 0.2727, 0.9903, 0.2872, 0.9806, 0.2872, 0.9806, 0.2727, 0.01937, 0.7128, 0.01937, 0.7527, 0.009684, 0.7527, 0.009684, 0.7128, 0.9903, 0.2604, 0.9903, 0.2727, 0.9806, 0.2727, 0.9806, 0.2604, 0.9903, 0.2312, 0.9903, 0.1812, 1.0, 0.1812, 1.0, 0.2312, 0.9903, 0.1812, 0.9903, 0.1312, 1.0, 0.1312, 1.0, 0.1812, 0.9903, 0.1312, 1.0, 0.1312, 1.0, 0.1312, 0.9903, 0.1312, 1.0, 0.2312, 0.9903, 0.2312, 0.9903, 0.2312, 1.0, 0.2312, 0.0, 0.2557, 0.005625, 0.3057, 0.005625, 0.3057, 0.0, 0.2557, 0.4814, 0.2753, 0.4816, 0.2782, 0.4667, 0.2768, 0.4666, 0.2753])
me_circle.materials.append(mat_material_002)
me_circle.use_remesh_preserve_volume = False
me_circle.use_remesh_preserve_attributes = False
me_circle.use_mirror_vertex_groups = False
me_circle.update()
me_cube = bpy.data.meshes.new('Cube')
me_cube.from_pydata([(1.0, 1.0, -1.0), (1.0, -1.0, -1.0), (-1.0, -1.0, -1.0), (-1.0, 1.0, -1.0), (1.0, 1.0, 0.5748), (1.0, -1.0, 0.5748), (-1.0, -1.0, 0.5748), (-1.0, 1.0, 0.5748), (0.9486, 0.9486, -0.9486), (0.9486, -0.9486, -0.9486), (-0.9486, -0.9486, -0.9486), (-0.9486, 0.9486, -0.9486), (0.9371, 0.9371, 0.5748), (0.9371, -0.9371, 0.5748), (-0.9371, -0.9371, 0.5748), (-0.9371, 0.9371, 0.5748)], [], [(0, 1, 2, 3), (4, 0, 3, 7), (0, 4, 5, 1), (1, 5, 6, 2), (2, 6, 7, 3), (8, 11, 10, 9), (12, 15, 11, 8), (8, 9, 13, 12), (9, 10, 14, 13), (10, 11, 15, 14), (5, 4, 12, 13), (6, 5, 13, 14), (7, 6, 14, 15), (4, 7, 15, 12)])
_uv = me_cube.uv_layers.new(name='UVMap')
_uv.uv.foreach_set('vector', [0.8471, 1.44, 0.8259, 1.654, 0.7623, 1.583, 0.7835, 1.368, 0.9836, 0.1942, 0.9829, 0.6006, 0.7566, 0.5816, 0.7573, 0.1752, 0.729, 0.08733, 0.7288, 0.6869, 0.2592, 0.6823, 0.2594, 0.08267, 0.2392, 0.2238, 0.2383, 0.767, 0.002326, 0.7334, 0.003239, 0.1902, 0.6176, 0.09508, 0.6163, 0.3, 0.3729, 0.2826, 0.3742, 0.07764, 0.8471, 1.44, 0.7835, 1.368, 0.7623, 1.583, 0.8259, 1.654, 0.9836, 0.1942, 0.7573, 0.1752, 0.7566, 0.5816, 0.9829, 0.6006, 0.729, 0.08733, 0.2594, 0.08267, 0.2592, 0.6823, 0.7288, 0.6869, 0.2392, 0.2238, 0.003239, 0.1902, 0.002326, 0.7334, 0.2383, 0.767, 0.6176, 0.09508, 0.3742, 0.07764, 0.3729, 0.2826, 0.6163, 0.3, 0.2592, 0.6823, 0.7288, 0.6869, 0.7288, 0.6869, 0.2592, 0.6823, 0.002326, 0.7334, 0.2383, 0.767, 0.2383, 0.767, 0.002326, 0.7334, 0.3729, 0.2826, 0.6163, 0.3, 0.6163, 0.3, 0.3729, 0.2826, 0.9836, 0.1942, 0.7573, 0.1752, 0.7573, 0.1752, 0.9836, 0.1942])
me_cube.materials.append(mat_material)
me_cube.use_remesh_preserve_volume = False
me_cube.use_remesh_preserve_attributes = False
me_cube.use_mirror_vertex_groups = False
me_cube.update()
me_cube_004 = bpy.data.meshes.new('Cube.004')
me_cube_004.from_pydata([(1.756, -9.561, 2.106), (1.756, -9.561, 0.1061), (1.756, -11.56, 2.106), (1.756, -11.56, 0.1061), (-0.244, -9.561, 2.106), (-0.244, -9.561, 0.1061), (-0.244, -11.56, 2.106), (-0.244, -11.56, 0.1061), (8.835, -11.56, 0.1061), (8.835, -11.56, 2.106), (8.835, -9.561, 0.1061), (8.835, -9.561, 2.106), (10.84, -11.56, 0.1061), (10.84, -11.56, 2.106), (10.84, -9.561, 0.1061), (10.84, -9.561, 2.106), (1.756, 11.27, 2.106), (1.756, 11.27, 0.1061), (1.756, 9.268, 2.106), (1.756, 9.268, 0.1061), (-0.244, 11.27, 2.106), (-0.244, 11.27, 0.1061), (-0.244, 9.268, 2.106), (-0.244, 9.268, 0.1061), (8.835, 9.268, 0.1061), (8.835, 9.268, 2.106), (8.835, 11.27, 0.1061), (8.835, 11.27, 2.106), (10.84, 9.268, 0.1061), (10.84, 9.268, 2.106), (10.84, 11.27, 0.1061), (10.84, 11.27, 2.106), (10.71, 11.13, 1.965), (10.71, -11.45, 1.965), (3.147e-05, -11.45, 1.965), (3.338e-05, 11.13, 1.965), (10.71, 11.13, -0.1266), (10.71, -11.45, -0.1266), (3.147e-05, -11.45, -0.1266), (3.338e-05, 11.13, -0.1266), (10.81, 1.628, 0.1892), (10.81, 1.449, 0.523), (10.81, 1.209, 0.8156), (10.81, 0.9165, 1.056), (10.81, 0.5827, 1.234), (10.81, 0.2204, 1.344), (10.81, -0.1563, 1.381), (10.81, -0.533, 1.344), (10.81, -0.8952, 1.234), (10.81, -1.229, 1.056), (10.81, -1.522, 0.8156), (10.81, -1.762, 0.523), (10.81, -1.94, 0.1892), (10.81, 1.727, -0.1391), (10.81, -2.04, -0.1391), (10.81, -0.567, -0.1391), (10.81, -0.7709, -0.1391), (10.81, -1.148, -0.1391), (10.81, 0.8352, -0.1391), (10.81, 0.4583, -0.1391), (10.81, 0.2544, -0.1391), (10.81, 0.1181, -0.1391), (10.81, 0.01383, -0.1391), (10.81, -0.07459, -0.1391), (10.81, -0.1563, -0.1391), (10.81, -0.238, -0.1391), (10.81, -0.3264, -0.1391), (10.81, -0.4307, -0.1391), (10.87, 1.449, 0.523), (10.87, 1.628, 0.1892), (10.87, 1.209, 0.8156), (10.87, 0.9165, 1.056), (10.87, 0.5827, 1.234), (10.87, 0.2204, 1.344), (10.87, -0.1563, 1.381), (10.87, -0.533, 1.344), (10.87, -0.8952, 1.234), (10.87, -1.229, 1.056), (10.87, -1.522, 0.8156), (10.87, -1.762, 0.523), (10.87, -1.94, 0.1892), (10.87, -2.04, -0.1391), (10.87, -0.7709, -0.1391), (10.87, -1.148, -0.1391), (10.87, 0.8352, -0.1391), (10.87, 0.4583, -0.1391), (10.87, 0.2544, -0.1391), (10.87, 0.1181, -0.1391), (10.87, 0.01383, -0.1391), (10.87, -0.07459, -0.1391), (10.87, -0.1563, -0.1391), (10.87, -0.238, -0.1391), (10.87, -0.3264, -0.1391), (10.87, -0.4307, -0.1391), (10.87, 1.727, -0.1391), (10.87, -0.567, -0.1391), (1.487, -9.83, 1.837), (1.487, -9.83, 0.3752), (1.487, -11.29, 1.837), (1.487, -11.29, 0.3752), (0.02501, -9.83, 1.837), (0.02501, -9.83, 0.3752), (0.02501, -11.29, 1.837), (0.02501, -11.29, 0.3752), (9.104, -11.29, 0.3752), (9.104, -11.29, 1.837), (9.104, -9.83, 0.3752), (9.104, -9.83, 1.837), (10.57, -11.29, 0.3752), (10.57, -11.29, 1.837), (10.57, -9.83, 0.3752), (10.57, -9.83, 1.837), (1.487, 11.0, 1.837), (1.487, 11.0, 0.3752), (1.487, 9.537, 1.837), (1.487, 9.537, 0.3752), (0.02501, 11.0, 1.837), (0.02501, 11.0, 0.3752), (0.02501, 9.537, 1.837), (0.02501, 9.537, 0.3752), (9.104, 9.537, 0.3752), (9.104, 9.537, 1.837), (9.104, 11.0, 0.3752), (9.104, 11.0, 1.837), (10.57, 9.537, 0.3752), (10.57, 9.537, 1.837), (10.57, 11.0, 0.3752), (10.57, 11.0, 1.837), (10.44, 10.86, 1.696), (10.44, -11.18, 1.696), (0.2691, -11.18, 1.696), (0.2691, 10.86, 1.696), (10.38, 10.8, -0.1266), (10.38, -11.12, -0.1266), (0.3295, -11.12, -0.1266), (0.3295, 10.8, -0.1266), (11.13, 1.314, 0.05939), (11.13, 1.167, 0.3346), (11.13, 0.9693, 0.5758), (11.13, 0.7281, 0.7737), (11.13, 0.4529, 0.9208), (11.13, 0.1543, 1.011), (11.13, -0.1563, 1.042), (11.13, -0.4668, 1.011), (11.13, -0.7654, 0.9208), (11.13, -1.041, 0.7737), (11.13, -1.282, 0.5758), (11.13, -1.48, 0.3346), (11.13, -1.627, 0.05938), (11.07, 1.418, 0.09026), (11.07, -1.731, 0.09026), (11.14, -0.567, 0.1904), (11.14, -0.7709, 0.1904), (11.14, -1.148, 0.1904), (11.14, 0.8352, 0.1904), (11.14, 0.4583, 0.1904), (11.14, 0.2544, 0.1904), (11.14, 0.1181, 0.1904), (11.14, 0.01383, 0.1904), (11.14, -0.07459, 0.1904), (11.14, -0.1563, 0.1904), (11.14, -0.238, 0.1904), (11.14, -0.3264, 0.1904), (11.14, -0.4307, 0.1904), (10.55, 1.167, 0.3346), (10.55, 1.314, 0.05939), (10.55, 0.9693, 0.5758), (10.55, 0.7281, 0.7737), (10.55, 0.4529, 0.9208), (10.55, 0.1543, 1.011), (10.55, -0.1563, 1.042), (10.55, -0.4668, 1.011), (10.55, -0.7654, 0.9208), (10.55, -1.041, 0.7737), (10.55, -1.282, 0.5758), (10.55, -1.48, 0.3346), (10.55, -1.627, 0.05938), (10.61, -1.731, 0.09026), (10.54, -0.7709, 0.1904), (10.54, -1.148, 0.1904), (10.54, 0.8352, 0.1904), (10.54, 0.4583, 0.1904), (10.54, 0.2544, 0.1904), (10.54, 0.1181, 0.1904), (10.54, 0.01383, 0.1904), (10.54, -0.07459, 0.1904), (10.54, -0.1563, 0.1904), (10.54, -0.238, 0.1904), (10.54, -0.3264, 0.1904), (10.54, -0.4307, 0.1904), (10.61, 1.418, 0.09026), (10.54, -0.567, 0.1904)], [], [(2, 0, 4, 6), (7, 5, 1, 3), (2, 6, 7, 3), (0, 2, 3, 1), (4, 0, 1, 5), (6, 4, 5, 7), (9, 11, 10, 8), (11, 15, 14, 10), (15, 13, 12, 14), (13, 9, 8, 12), (8, 10, 14, 12), (13, 15, 11, 9), (18, 16, 20, 22), (23, 21, 17, 19), (18, 22, 23, 19), (16, 18, 19, 17), (20, 16, 17, 21), (22, 20, 21, 23), (25, 27, 26, 24), (27, 31, 30, 26), (31, 29, 28, 30), (29, 25, 24, 28), (24, 26, 30, 28), (29, 31, 27, 25), (32, 35, 34, 33), (36, 32, 33, 37), (37, 33, 34, 38), (38, 34, 35, 39), (32, 36, 39, 35), (54, 52, 57), (49, 48, 66, 67), (48, 47, 65, 66), (47, 46, 64, 65), (46, 45, 63, 64), (45, 44, 62, 63), (44, 43, 61, 62), (43, 42, 60, 61), (42, 41, 59, 60), (41, 40, 58, 59), (52, 51, 56, 57), (51, 50, 55, 56), (50, 49, 67, 55), (40, 53, 58), (81, 83, 80), (77, 93, 92, 76), (76, 92, 91, 75), (75, 91, 90, 74), (74, 90, 89, 73), (73, 89, 88, 72), (72, 88, 87, 71), (71, 87, 86, 70), (70, 86, 85, 68), (68, 85, 84, 69), (80, 83, 82, 79), (79, 82, 95, 78), (78, 95, 93, 77), (69, 84, 94), (53, 40, 69, 94), (40, 41, 68, 69), (67, 66, 92, 93), (41, 42, 70, 68), (66, 65, 91, 92), (42, 43, 71, 70), (65, 64, 90, 91), (43, 44, 72, 71), (64, 63, 89, 90), (44, 45, 73, 72), (63, 62, 88, 89), (45, 46, 74, 73), (62, 61, 87, 88), (46, 47, 75, 74), (61, 60, 86, 87), (47, 48, 76, 75), (60, 59, 85, 86), (48, 49, 77, 76), (59, 58, 84, 85), (49, 50, 78, 77), (57, 56, 82, 83), (50, 51, 79, 78), (56, 55, 95, 82), (51, 52, 80, 79), (55, 67, 93, 95), (52, 54, 81, 80), (54, 57, 83, 81), (58, 53, 94, 84), (98, 102, 100, 96), (103, 99, 97, 101), (98, 99, 103, 102), (96, 97, 99, 98), (100, 101, 97, 96), (102, 103, 101, 100), (105, 104, 106, 107), (107, 106, 110, 111), (111, 110, 108, 109), (109, 108, 104, 105), (104, 108, 110, 106), (109, 105, 107, 111), (114, 118, 116, 112), (119, 115, 113, 117), (114, 115, 119, 118), (112, 113, 115, 114), (116, 117, 113, 112), (118, 119, 117, 116), (121, 120, 122, 123), (123, 122, 126, 127), (127, 126, 124, 125), (125, 124, 120, 121), (120, 124, 126, 122), (125, 121, 123, 127), (128, 129, 130, 131), (132, 133, 129, 128), (133, 134, 130, 129), (134, 135, 131, 130), (128, 131, 135, 132), (150, 153, 148), (145, 163, 162, 144), (144, 162, 161, 143), (143, 161, 160, 142), (142, 160, 159, 141), (141, 159, 158, 140), (140, 158, 157, 139), (139, 157, 156, 138), (138, 156, 155, 137), (137, 155, 154, 136), (148, 153, 152, 147), (147, 152, 151, 146), (146, 151, 163, 145), (136, 154, 149), (177, 176, 179), (173, 172, 188, 189), (172, 171, 187, 188), (171, 170, 186, 187), (170, 169, 185, 186), (169, 168, 184, 185), (168, 167, 183, 184), (167, 166, 182, 183), (166, 164, 181, 182), (164, 165, 180, 181), (176, 175, 178, 179), (175, 174, 191, 178), (174, 173, 189, 191), (165, 190, 180), (149, 190, 165, 136), (136, 165, 164, 137), (163, 189, 188, 162), (137, 164, 166, 138), (162, 188, 187, 161), (138, 166, 167, 139), (161, 187, 186, 160), (139, 167, 168, 140), (160, 186, 185, 159), (140, 168, 169, 141), (159, 185, 184, 158), (141, 169, 170, 142), (158, 184, 183, 157), (142, 170, 171, 143), (157, 183, 182, 156), (143, 171, 172, 144), (156, 182, 181, 155), (144, 172, 173, 145), (155, 181, 180, 154), (145, 173, 174, 146), (153, 179, 178, 152), (146, 174, 175, 147), (152, 178, 191, 151), (147, 175, 176, 148), (151, 191, 189, 163), (148, 176, 177, 150), (150, 177, 179, 153), (154, 180, 190, 149), (39, 36, 132, 135), (38, 39, 135, 134), (37, 38, 134, 133), (36, 37, 133, 132)])
me_cube_004.polygons.foreach_set('material_index', [0, 0, 0, 0, 0, 0, 0, 0, 0, 0, 0, 0, 0, 0, 0, 0, 0, 0, 0, 0, 0, 0, 0, 0, 1, 1, 1, 1, 1, 0, 0, 0, 0, 0, 0, 0, 0, 0, 0, 0, 0, 0, 0, 0, 0, 0, 0, 0, 0, 0, 0, 0, 0, 0, 0, 0, 0, 0, 0, 0, 0, 0, 0, 0, 0, 0, 0, 0, 0, 0, 0, 0, 0, 0, 0, 0, 0, 0, 0, 0, 0, 0, 0, 0, 0, 0, 0, 0, 0, 0, 0, 0, 0, 0, 0, 0, 0, 0, 0, 0, 0, 0, 0, 0, 0, 0, 0, 0, 0, 1, 1, 1, 1, 1, 0, 0, 0, 0, 0, 0, 0, 0, 0, 0, 0, 0, 0, 0, 0, 0, 0, 0, 0, 0, 0, 0, 0, 0, 0, 0, 0, 0, 0, 0, 0, 0, 0, 0, 0, 0, 0, 0, 0, 0, 0, 0, 0, 0, 0, 0, 0, 0, 0, 0, 0, 0, 0, 0, 0, 0, 1, 1, 1, 1])
_uv = me_cube_004.uv_layers.new(name='UVMap')
_uv.uv.foreach_set('vector', [0.5285, 0.1704, 0.7606, 0.1704, 0.7606, 0.4025, 0.5285, 0.4025, 0.5285, 0.1704, 0.7606, 0.1704, 0.7606, 0.4025, 0.5285, 0.4025, 0.5285, 0.1704, 0.7606, 0.1704, 0.7606, 0.4025, 0.5285, 0.4025, 0.5285, 0.1704, 0.7606, 0.1704, 0.7606, 0.4025, 0.5285, 0.4025, 0.5285, 0.1704, 0.7606, 0.1704, 0.7606, 0.4025, 0.5285, 0.4025, 0.5285, 0.1704, 0.7606, 0.1704, 0.7606, 0.4025, 0.5285, 0.4025, 0.5285, 0.1704, 0.7606, 0.1704, 0.7606, 0.4025, 0.5285, 0.4025, 0.5285, 0.1704, 0.7606, 0.1704, 0.7606, 0.4025, 0.5285, 0.4025, 0.5285, 0.1704, 0.7606, 0.1704, 0.7606, 0.4025, 0.5285, 0.4025, 0.5285, 0.1704, 0.7606, 0.1704, 0.7606, 0.4025, 0.5285, 0.4025, 0.5285, 0.1704, 0.7606, 0.1704, 0.7606, 0.4025, 0.5285, 0.4025, 0.5285, 0.1704, 0.7606, 0.1704, 0.7606, 0.4025, 0.5285, 0.4025, 0.5285, 0.1704, 0.7606, 0.1704, 0.7606, 0.4025, 0.5285, 0.4025, 0.5285, 0.1704, 0.7606, 0.1704, 0.7606, 0.4025, 0.5285, 0.4025, 0.5285, 0.1704, 0.7606, 0.1704, 0.7606, 0.4025, 0.5285, 0.4025, 0.5285, 0.1704, 0.7606, 0.1704, 0.7606, 0.4025, 0.5285, 0.4025, 0.5285, 0.1704, 0.7606, 0.1704, 0.7606, 0.4025, 0.5285, 0.4025, 0.5285, 0.1704, 0.7606, 0.1704, 0.7606, 0.4025, 0.5285, 0.4025, 0.5285, 0.1704, 0.7606, 0.1704, 0.7606, 0.4025, 0.5285, 0.4025, 0.5285, 0.1704, 0.7606, 0.1704, 0.7606, 0.4025, 0.5285, 0.4025, 0.5285, 0.1704, 0.7606, 0.1704, 0.7606, 0.4025, 0.5285, 0.4025, 0.5285, 0.1704, 0.7606, 0.1704, 0.7606, 0.4025, 0.5285, 0.4025, 0.5285, 0.1704, 0.7606, 0.1704, 0.7606, 0.4025, 0.5285, 0.4025, 0.5285, 0.1704, 0.7606, 0.1704, 0.7606, 0.4025, 0.5285, 0.4025, 0.6049, 0.9345, 0.3867, 0.9373, 0.3834, 0.04357, 0.6016, 0.04079, 0.7286, 0.6892, 0.7281, 0.8747, 0.2585, 0.8739, 0.259, 0.6885, 0.238, 0.7504, 0.2361, 0.9173, 0.000172, 0.9121, 0.001999, 0.7453, 0.615, 0.505, 0.6124, 0.9149, 0.369, 0.8975, 0.3716, 0.4876, 0.9836, 0.5645, 0.9823, 0.7092, 0.756, 0.7059, 0.7573, 0.5611, 0.9709, 0.5, 0.9199, 0.4868, 0.9709, 0.3816, 0.7852, 0.3924, 0.7575, 0.3481, 0.9709, 0.2726, 0.9709, 0.2864, 0.7575, 0.3481, 0.7404, 0.3, 0.9709, 0.2608, 0.9709, 0.2726, 0.7404, 0.3, 0.7347, 0.25, 0.9709, 0.25, 0.9709, 0.2608, 0.7347, 0.25, 0.7404, 0.2, 0.9709, 0.2392, 0.9709, 0.25, 0.7404, 0.2, 0.7575, 0.1519, 0.9709, 0.2274, 0.9709, 0.2392, 0.7575, 0.1519, 0.7852, 0.1076, 0.9709, 0.2136, 0.9709, 0.2274, 0.7852, 0.1076, 0.8226, 0.06877, 0.9709, 0.1955, 0.9709, 0.2136, 0.8226, 0.06877, 0.868, 0.0369, 0.9709, 0.1684, 0.9709, 0.1955, 0.868, 0.0369, 0.9199, 0.01322, 0.9709, 0.1184, 0.9709, 0.1684, 0.9199, 0.4868, 0.868, 0.4631, 0.9709, 0.3316, 0.9709, 0.3816, 0.868, 0.4631, 0.8226, 0.4312, 0.9709, 0.3045, 0.9709, 0.3316, 0.8226, 0.4312, 0.7852, 0.3924, 0.9709, 0.2864, 0.9709, 0.3045, 0.9199, 0.01322, 0.9709, 0.0, 0.9709, 0.1184, 0.2907, 0.6262, 0.3955, 0.6285, 0.3012, 0.6635, 0.3815, 0.7631, 0.4798, 0.6304, 0.4921, 0.6307, 0.42, 0.7841, 0.42, 0.7841, 0.4921, 0.6307, 0.5024, 0.6309, 0.4622, 0.7974, 0.4622, 0.7974, 0.5024, 0.6309, 0.512, 0.6311, 0.5063, 0.8026, 0.5063, 0.8026, 0.512, 0.6311, 0.5216, 0.6313, 0.5507, 0.7994, 0.5507, 0.7994, 0.5216, 0.6313, 0.532, 0.6316, 0.5937, 0.7879, 0.5937, 0.7879, 0.532, 0.6316, 0.5443, 0.6319, 0.6336, 0.7687, 0.6336, 0.7687, 0.5443, 0.6319, 0.5603, 0.6322, 0.6689, 0.7424, 0.6689, 0.7424, 0.5603, 0.6322, 0.5843, 0.6327, 0.6982, 0.71, 0.6982, 0.71, 0.5843, 0.6327, 0.6286, 0.6337, 0.7204, 0.6728, 0.3012, 0.6635, 0.3955, 0.6285, 0.4398, 0.6295, 0.3209, 0.7016, 0.3209, 0.7016, 0.4398, 0.6295, 0.4638, 0.63, 0.348, 0.7352, 0.348, 0.7352, 0.4638, 0.63, 0.4798, 0.6304, 0.3815, 0.7631, 0.7204, 0.6728, 0.6286, 0.6337, 0.7334, 0.6361, 0.02905, 0.5126, 0.02905, 0.5557, 0.01937, 0.5557, 0.01937, 0.5126, 0.02905, 0.5557, 0.02905, 0.5993, 0.01937, 0.5993, 0.01937, 0.5557, 0.9709, 0.2864, 0.9709, 0.2726, 0.9806, 0.2726, 0.9806, 0.2864, 0.02905, 0.5993, 0.02905, 0.6371, 0.01937, 0.6371, 0.01937, 0.5993, 0.9709, 0.2726, 0.9709, 0.2608, 0.9806, 0.2608, 0.9806, 0.2726, 1.0, 0.3625, 1.0, 0.4012, 0.9903, 0.4012, 0.9903, 0.3625, 0.9709, 0.2608, 0.9709, 0.25, 0.9806, 0.25, 0.9806, 0.2608, 1.0, 0.4012, 1.0, 0.4455, 0.9903, 0.4455, 0.9903, 0.4012, 0.9709, 0.25, 0.9709, 0.2392, 0.9806, 0.2392, 0.9806, 0.25, 1.0, 0.4455, 1.0, 0.4936, 0.9903, 0.4936, 0.9903, 0.4455, 0.9709, 0.2392, 0.9709, 0.2274, 0.9806, 0.2274, 0.9806, 0.2392, 1.0, 0.4936, 1.0, 0.5435, 0.9903, 0.5435, 0.9903, 0.4936, 0.9709, 0.2274, 0.9709, 0.2136, 0.9806, 0.2136, 0.9806, 0.2274, 1.0, 0.5435, 1.0, 0.5936, 0.9903, 0.5936, 0.9903, 0.5435, 0.9709, 0.2136, 0.9709, 0.1955, 0.9806, 0.1955, 0.9806, 0.2136, 1.0, 0.5936, 1.0, 0.6417, 0.9903, 0.6417, 0.9903, 0.5936, 0.9709, 0.1955, 0.9709, 0.1684, 0.9806, 0.1684, 0.9806, 0.1955, 1.0, 0.6417, 1.0, 0.686, 0.9903, 0.686, 0.9903, 0.6417, 0.9709, 0.1684, 0.9709, 0.1184, 0.9806, 0.1184, 0.9806, 0.1684, 1.0, 0.686, 1.0, 0.7249, 0.9903, 0.7249, 0.9903, 0.686, 0.9709, 0.3816, 0.9709, 0.3316, 0.9806, 0.3316, 0.9806, 0.3816, 0.03874, 0.5126, 0.03874, 0.5504, 0.02905, 0.5504, 0.02905, 0.5126, 0.9709, 0.3316, 0.9709, 0.3045, 0.9806, 0.3045, 0.9806, 0.3316, 0.03874, 0.5504, 0.03874, 0.5939, 0.02905, 0.5939, 0.02905, 0.5504, 0.9709, 0.3045, 0.9709, 0.2864, 0.9806, 0.2864, 0.9806, 0.3045, 0.03874, 0.5939, 0.03874, 0.6371, 0.02905, 0.6371, 0.02905, 0.5939, 0.9709, 0.5, 0.9709, 0.3816, 0.9806, 0.3816, 0.9806, 0.5, 0.9709, 0.1184, 0.9709, 0.0, 0.9806, 0.0, 0.9806, 0.1184, 0.5285, 0.1704, 0.5285, 0.4025, 0.7606, 0.4025, 0.7606, 0.1704, 0.5285, 0.1704, 0.5285, 0.4025, 0.7606, 0.4025, 0.7606, 0.1704, 0.5285, 0.1704, 0.5285, 0.4025, 0.7606, 0.4025, 0.7606, 0.1704, 0.5285, 0.1704, 0.5285, 0.4025, 0.7606, 0.4025, 0.7606, 0.1704, 0.5285, 0.1704, 0.5285, 0.4025, 0.7606, 0.4025, 0.7606, 0.1704, 0.5285, 0.1704, 0.5285, 0.4025, 0.7606, 0.4025, 0.7606, 0.1704, 0.5285, 0.1704, 0.5285, 0.4025, 0.7606, 0.4025, 0.7606, 0.1704, 0.5285, 0.1704, 0.5285, 0.4025, 0.7606, 0.4025, 0.7606, 0.1704, 0.5285, 0.1704, 0.5285, 0.4025, 0.7606, 0.4025, 0.7606, 0.1704, 0.5285, 0.1704, 0.5285, 0.4025, 0.7606, 0.4025, 0.7606, 0.1704, 0.5285, 0.1704, 0.5285, 0.4025, 0.7606, 0.4025, 0.7606, 0.1704, 0.5285, 0.1704, 0.5285, 0.4025, 0.7606, 0.4025, 0.7606, 0.1704, 0.5285, 0.1704, 0.5285, 0.4025, 0.7606, 0.4025, 0.7606, 0.1704, 0.5285, 0.1704, 0.5285, 0.4025, 0.7606, 0.4025, 0.7606, 0.1704, 0.5285, 0.1704, 0.5285, 0.4025, 0.7606, 0.4025, 0.7606, 0.1704, 0.5285, 0.1704, 0.5285, 0.4025, 0.7606, 0.4025, 0.7606, 0.1704, 0.5285, 0.1704, 0.5285, 0.4025, 0.7606, 0.4025, 0.7606, 0.1704, 0.5285, 0.1704, 0.5285, 0.4025, 0.7606, 0.4025, 0.7606, 0.1704, 0.5285, 0.1704, 0.5285, 0.4025, 0.7606, 0.4025, 0.7606, 0.1704, 0.5285, 0.1704, 0.5285, 0.4025, 0.7606, 0.4025, 0.7606, 0.1704, 0.5285, 0.1704, 0.5285, 0.4025, 0.7606, 0.4025, 0.7606, 0.1704, 0.5285, 0.1704, 0.5285, 0.4025, 0.7606, 0.4025, 0.7606, 0.1704, 0.5285, 0.1704, 0.5285, 0.4025, 0.7606, 0.4025, 0.7606, 0.1704, 0.5285, 0.1704, 0.5285, 0.4025, 0.7606, 0.4025, 0.7606, 0.1704, 0.6049, 0.9345, 0.6016, 0.04079, 0.3834, 0.04357, 0.3867, 0.9373, 0.7286, 0.6892, 0.259, 0.6885, 0.2585, 0.8739, 0.7281, 0.8747, 0.238, 0.7504, 0.001999, 0.7453, 0.000172, 0.9121, 0.2361, 0.9173, 0.615, 0.505, 0.3716, 0.4876, 0.369, 0.8975, 0.6124, 0.9149, 0.9836, 0.5645, 0.7573, 0.5611, 0.756, 0.7059, 0.9823, 0.7092, 0.9709, 0.5, 0.9709, 0.3816, 0.9199, 0.4868, 0.7852, 0.3924, 0.9709, 0.2864, 0.9709, 0.2726, 0.7575, 0.3481, 0.7575, 0.3481, 0.9709, 0.2726, 0.9709, 0.2608, 0.7404, 0.3, 0.7404, 0.3, 0.9709, 0.2608, 0.9709, 0.25, 0.7347, 0.25, 0.7347, 0.25, 0.9709, 0.25, 0.9709, 0.2392, 0.7404, 0.2, 0.7404, 0.2, 0.9709, 0.2392, 0.9709, 0.2274, 0.7575, 0.1519, 0.7575, 0.1519, 0.9709, 0.2274, 0.9709, 0.2136, 0.7852, 0.1076, 0.7852, 0.1076, 0.9709, 0.2136, 0.9709, 0.1955, 0.8226, 0.06877, 0.8226, 0.06877, 0.9709, 0.1955, 0.9709, 0.1684, 0.868, 0.0369, 0.868, 0.0369, 0.9709, 0.1684, 0.9709, 0.1184, 0.9199, 0.01322, 0.9199, 0.4868, 0.9709, 0.3816, 0.9709, 0.3316, 0.868, 0.4631, 0.868, 0.4631, 0.9709, 0.3316, 0.9709, 0.3045, 0.8226, 0.4312, 0.8226, 0.4312, 0.9709, 0.3045, 0.9709, 0.2864, 0.7852, 0.3924, 0.9199, 0.01322, 0.9709, 0.1184, 0.9709, 0.0, 0.2907, 0.6262, 0.3012, 0.6635, 0.3955, 0.6285, 0.3815, 0.7631, 0.42, 0.7841, 0.4921, 0.6307, 0.4798, 0.6304, 0.42, 0.7841, 0.4622, 0.7974, 0.5024, 0.6309, 0.4921, 0.6307, 0.4622, 0.7974, 0.5063, 0.8026, 0.512, 0.6311, 0.5024, 0.6309, 0.5063, 0.8026, 0.5507, 0.7994, 0.5216, 0.6313, 0.512, 0.6311, 0.5507, 0.7994, 0.5937, 0.7879, 0.532, 0.6316, 0.5216, 0.6313, 0.5937, 0.7879, 0.6336, 0.7687, 0.5443, 0.6319, 0.532, 0.6316, 0.6336, 0.7687, 0.6689, 0.7424, 0.5603, 0.6322, 0.5443, 0.6319, 0.6689, 0.7424, 0.6982, 0.71, 0.5843, 0.6327, 0.5603, 0.6322, 0.6982, 0.71, 0.7204, 0.6728, 0.6286, 0.6337, 0.5843, 0.6327, 0.3012, 0.6635, 0.3209, 0.7016, 0.4398, 0.6295, 0.3955, 0.6285, 0.3209, 0.7016, 0.348, 0.7352, 0.4638, 0.63, 0.4398, 0.6295, 0.348, 0.7352, 0.3815, 0.7631, 0.4798, 0.6304, 0.4638, 0.63, 0.7204, 0.6728, 0.7334, 0.6361, 0.6286, 0.6337, 0.02905, 0.5126, 0.01937, 0.5126, 0.01937, 0.5557, 0.02905, 0.5557, 0.02905, 0.5557, 0.01937, 0.5557, 0.01937, 0.5993, 0.02905, 0.5993, 0.9709, 0.2864, 0.9806, 0.2864, 0.9806, 0.2726, 0.9709, 0.2726, 0.02905, 0.5993, 0.01937, 0.5993, 0.01937, 0.6371, 0.02905, 0.6371, 0.9709, 0.2726, 0.9806, 0.2726, 0.9806, 0.2608, 0.9709, 0.2608, 1.0, 0.3625, 0.9903, 0.3625, 0.9903, 0.4012, 1.0, 0.4012, 0.9709, 0.2608, 0.9806, 0.2608, 0.9806, 0.25, 0.9709, 0.25, 1.0, 0.4012, 0.9903, 0.4012, 0.9903, 0.4455, 1.0, 0.4455, 0.9709, 0.25, 0.9806, 0.25, 0.9806, 0.2392, 0.9709, 0.2392, 1.0, 0.4455, 0.9903, 0.4455, 0.9903, 0.4936, 1.0, 0.4936, 0.9709, 0.2392, 0.9806, 0.2392, 0.9806, 0.2274, 0.9709, 0.2274, 1.0, 0.4936, 0.9903, 0.4936, 0.9903, 0.5435, 1.0, 0.5435, 0.9709, 0.2274, 0.9806, 0.2274, 0.9806, 0.2136, 0.9709, 0.2136, 1.0, 0.5435, 0.9903, 0.5435, 0.9903, 0.5936, 1.0, 0.5936, 0.9709, 0.2136, 0.9806, 0.2136, 0.9806, 0.1955, 0.9709, 0.1955, 1.0, 0.5936, 0.9903, 0.5936, 0.9903, 0.6417, 1.0, 0.6417, 0.9709, 0.1955, 0.9806, 0.1955, 0.9806, 0.1684, 0.9709, 0.1684, 1.0, 0.6417, 0.9903, 0.6417, 0.9903, 0.686, 1.0, 0.686, 0.9709, 0.1684, 0.9806, 0.1684, 0.9806, 0.1184, 0.9709, 0.1184, 1.0, 0.686, 0.9903, 0.686, 0.9903, 0.7249, 1.0, 0.7249, 0.9709, 0.3816, 0.9806, 0.3816, 0.9806, 0.3316, 0.9709, 0.3316, 0.03874, 0.5126, 0.02905, 0.5126, 0.02905, 0.5504, 0.03874, 0.5504, 0.9709, 0.3316, 0.9806, 0.3316, 0.9806, 0.3045, 0.9709, 0.3045, 0.03874, 0.5504, 0.02905, 0.5504, 0.02905, 0.5939, 0.03874, 0.5939, 0.9709, 0.3045, 0.9806, 0.3045, 0.9806, 0.2864, 0.9709, 0.2864, 0.03874, 0.5939, 0.02905, 0.5939, 0.02905, 0.6371, 0.03874, 0.6371, 0.9709, 0.5, 0.9806, 0.5, 0.9806, 0.3816, 0.9709, 0.3816, 0.9709, 0.1184, 0.9806, 0.1184, 0.9806, 0.0, 0.9709, 0.0, 0.756, 0.7059, 0.9823, 0.7092, 0.9823, 0.7092, 0.756, 0.7059, 0.615, 0.505, 0.3716, 0.4876, 0.3716, 0.4876, 0.615, 0.505, 0.238, 0.7504, 0.001999, 0.7453, 0.001999, 0.7453, 0.238, 0.7504, 0.7286, 0.6892, 0.259, 0.6885, 0.259, 0.6885, 0.7286, 0.6892])
me_cube_004.materials.append(mat_material_002)
me_cube_004.materials.append(mat_material)
me_cube_004.use_remesh_preserve_volume = False
me_cube_004.use_remesh_preserve_attributes = False
me_cube_004.use_mirror_vertex_groups = False
me_cube_004.update()

# ---- objects
ob_cube_003 = bpy.data.objects.new('Cube.003', me_cube_003)
ob_cube_001 = bpy.data.objects.new('Cube.001', me_cube_001)
ob_circle = bpy.data.objects.new('Circle', me_circle)
ob_cube = bpy.data.objects.new('Cube', me_cube)
ob_cube_004 = bpy.data.objects.new('Cube.004', me_cube_004)
_N = mat_material.node_tree.nodes; _L = mat_material.node_tree.links
n0 = _N.new('ShaderNodeBsdfDiffuse'); n0.name = 'Diffuse BSDF'; n0.location = (373, 476)
n1 = _N.new('ShaderNodeMixShader'); n1.name = 'Mix Shader'; n1.location = (574, 385)
n1.inputs[0].default_value = 0.1545
n2 = _N.new('ShaderNodeTexCoord'); n2.name = 'Texture Coordinate'; n2.location = (-452, 589)
n3 = _N.new('ShaderNodeMapping'); n3.name = 'Mapping'; n3.location = (-232, 485)
n3.inputs[2].default_value = (1.571, 0.1518, 0.0)
n3.inputs[3].default_value = (1.4, 1.0, 1.0)
n4 = _N.new('ShaderNodeOutputMaterial'); n4.name = 'Material Output'; n4.location = (771, 169)
n5 = _N.new('ShaderNodeTexCoord'); n5.name = 'Texture Coordinate.001'; n5.location = (-149, 83)
n5.object = ob_cube
n6 = _N.new('ShaderNodeTexImage'); n6.name = 'Image Texture.001'; n6.location = (181, 87)
n6.width = 140
n6.image = img_7397958_081526119000_2_jpg
n7 = _N.new('ShaderNodeDisplacement'); n7.name = 'Displacement'; n7.location = (414, 216)
n7.inputs[1].default_value = 0.0
n7.inputs[2].default_value = 0.1
n8 = _N.new('ShaderNodeBsdfAnisotropic'); n8.name = 'Glossy BSDF'; n8.location = (-33, 407)
n8.distribution = 'GGX'
n8.inputs[1].default_value = 0.7416
n9 = _N.new('ShaderNodeTexImage'); n9.name = 'Image Texture'; n9.location = (168, 543)
n9.width = 140
n9.image = img_muwen_jpg
_L.new(n0.outputs[0], n1.inputs[1])
_L.new(n1.outputs[0], n4.inputs[0])
_L.new(n8.outputs[0], n1.inputs[2])
_L.new(n9.outputs[0], n0.inputs[0])
_L.new(n2.outputs[0], n3.inputs[0])
_L.new(n3.outputs[0], n9.inputs[0])
_L.new(n5.outputs[2], n6.inputs[0])
_L.new(n6.outputs[0], n7.inputs[0])
_L.new(n7.outputs[0], n4.inputs[2])
n4.is_active_output = True

# ---- transforms, parenting, visibility, modifiers, constraints
ob_cube_003.location = (1.078, 0.0, 0.2416)
ob_cube_003.scale = (0.05755, 0.01626, 0.08083)
ob_cube_003.lineart.crease_threshold = 0.0
ob_cube_001.location = (0.8365, -1.943, 0.8285)
ob_cube_001.scale = (0.1867, 0.1867, 0.1867)
ob_cube_001.lineart.crease_threshold = 0.0
ob_circle.location = (1.018, 0.0, 0.5251)
ob_circle.rotation_euler = (-0.0, 1.571, 0.0)
ob_circle.scale = (0.3606, 0.3606, 0.3606)
ob_circle.lineart.crease_threshold = 0.0
ob_cube.location = (0.0, 0.0, 0.0)
ob_cube.scale = (1.0, 2.108, 1.0)
ob_cube.lock_rotations_4d = False
ob_cube.empty_display_type = 'ARROWS'
ob_cube.lineart.crease_threshold = 0.0
ob_cube_004.location = (-1.0, 0.02918, 0.622)
ob_cube_004.scale = (0.1867, 0.1867, 0.1867)
ob_cube_004.lineart.crease_threshold = 0.0

# ---- collection membership
col_collection_1.objects.link(ob_cube_003)
col_collection_1.objects.link(ob_cube_001)
col_collection_1.objects.link(ob_circle)
col_collection_1.objects.link(ob_cube)
col_collection_1.objects.link(ob_cube_004)

# ---- scene / render settings (as saved in the file)
scene.frame_start = 1; scene.frame_end = 60; scene.frame_set(1)
scene.render.engine = 'CYCLES'
scene.render.resolution_percentage = 50
scene.render.dither_intensity = 0.0
scene.cycles.use_denoising = False
scene.cycles.samples = 500
scene.cycles.sampling_pattern = 'TABULATED_SOBOL'
scene.cycles.light_sampling_threshold = 0.0
scene.cycles.use_adaptive_sampling = False
scene.cycles.use_light_tree = False
scene.cycles.blur_glossy = 0.0
scene.cycles.pixel_filter_type = 'GAUSSIAN'
scene.cycles.sample_clamp_indirect = 0.0
scene.view_settings.view_transform = 'Standard'
bpy.context.view_layer.update()

# ---- added for rendering (the .blend has no active camera and no usable light): camera, sun
cam_auto = bpy.data.cameras.new('AutoCamera')
cam_auto.lens = 50.0
cam_auto.sensor_width = 36.0
cam_auto.clip_end = 1000.0
ob_auto_camera = bpy.data.objects.new('AutoCamera', cam_auto)
scene.collection.objects.link(ob_auto_camera)
ob_auto_camera.location = (4.84065, -5.8158, 3.85896)
ob_auto_camera.rotation_euler = (1.09748, -7.21219e-08, 0.694738)
scene.camera = ob_auto_camera
light_auto_sun = bpy.data.lights.new('AutoSun', 'SUN')
light_auto_sun.energy = 3.0
light_auto_sun.angle = 0.0523599
ob_auto_sun = bpy.data.objects.new('AutoSun', light_auto_sun)
scene.collection.objects.link(ob_auto_sun)
ob_auto_sun.rotation_euler = (0.872665, 0.174533, 0.523599)
bpy.context.view_layer.update()
